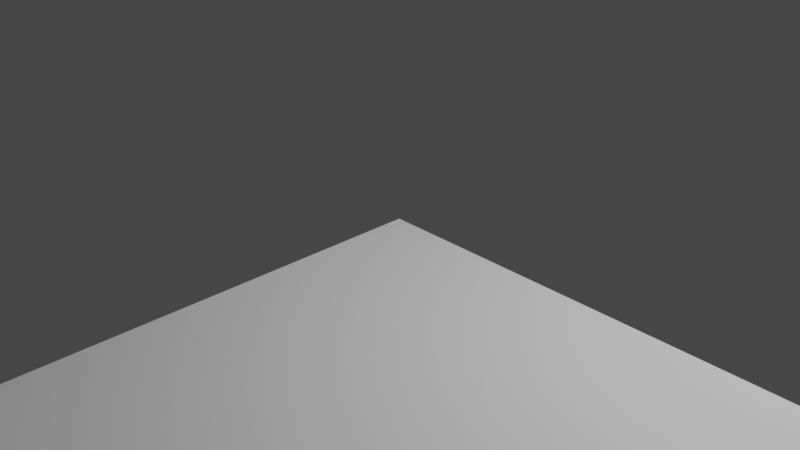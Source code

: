 # Source: all_tiles.blend  (saved by Blender 2.92.15; exported with 4.5.12 LTS)
import bpy
from mathutils import Matrix  # noqa: F401  (used for matrix-valued properties, if any)

bpy.ops.wm.read_factory_settings(use_empty=True)
scene = bpy.context.scene
scene.name = 'Scene'

# ---- collections
col_collection = bpy.data.collections.new('Collection'); scene.collection.children.link(col_collection)

# ---- world
world_world = bpy.data.worlds.new('World'); scene.world = world_world
world_world.use_nodes = True; world_world.node_tree.nodes.clear()
_N = world_world.node_tree.nodes; _L = world_world.node_tree.links
n0 = _N.new('ShaderNodeOutputWorld'); n0.name = 'World Output'; n0.location = (300, 300)
n1 = _N.new('ShaderNodeBackground'); n1.name = 'Background'; n1.location = (10, 300)
n1.inputs[0].default_value = (0.05088, 0.05088, 0.05088, 1.0)
_L.new(n1.outputs[0], n0.inputs[0])
n0.is_active_output = True
world_world.color = (0.05088, 0.05088, 0.05088)
world_world.use_sun_shadow = False
world_world.sun_shadow_jitter_overblur = 0.0

# ---- cameras
cam_camera = bpy.data.cameras.new('Camera')
cam_camera.clip_end = 100.0
cam_camera.ortho_scale = 7.314

# ---- lights
light_light = bpy.data.lights.new('Light', 'POINT')
light_light.transmission_factor = 0.0
light_light.energy = 1000.0
light_light.shadow_soft_size = 0.1
light_light.shadow_maximum_resolution = 0.006
light_light.use_absolute_resolution = True

# ---- meshes
me_plane = bpy.data.meshes.new('Plane')
me_plane.from_pydata([(-32.0, -32.0, 0.0), (32.0, -32.0, 0.0), (-32.0, 32.0, 0.0), (32.0, 32.0, 0.0)], [], [(0, 1, 3, 2)])
_uv = me_plane.uv_layers.new(name='UVMap')
_uv.uv.foreach_set('vector', [0.0, 0.0, 1.0, 0.0, 1.0, 1.0, 0.0, 1.0])
me_plane.use_remesh_fix_poles = True
me_plane.use_remesh_preserve_attributes = False
me_plane.use_mirror_vertex_groups = False
me_plane.update()
me_plane_001 = bpy.data.meshes.new('Plane.001')
me_plane_001.from_pydata([(-32.0, -32.0, 0.0), (32.0, -32.0, 0.0), (-32.0, 32.0, 0.0), (32.0, 32.0, 0.0)], [], [(0, 1, 3, 2)])
_uv = me_plane_001.uv_layers.new(name='UVMap')
_uv.uv.foreach_set('vector', [0.0, 0.0, 1.0, 0.0, 1.0, 1.0, 0.0, 1.0])
me_plane_001.use_remesh_fix_poles = True
me_plane_001.use_remesh_preserve_attributes = False
me_plane_001.use_mirror_vertex_groups = False
me_plane_001.update()
me_plane_002 = bpy.data.meshes.new('Plane.002')
me_plane_002.from_pydata([(-32.0, -32.0, 0.0), (32.0, -32.0, 0.0), (-32.0, 0.0, 0.0), (32.0, 0.0, 0.0), (-10.67, -32.0, 0.0), (10.67, -32.0, 0.0), (10.67, 0.0, 0.0), (-10.67, 0.0, 0.0), (-10.67, 16.0, -64.0), (10.67, 16.0, -64.0), (32.0, 16.0, -64.0), (-32.0, 16.0, -64.0), (10.67, 0.0, 0.0), (-10.67, 0.0, 0.0), (-10.67, 16.0, -64.0), (10.67, 16.0, -64.0), (10.67, 16.0, 0.0), (-10.67, 16.0, 0.0), (-10.67, 32.0, -64.0), (10.67, 32.0, -64.0)], [], [(5, 1, 3, 6), (0, 4, 7, 2), (4, 5, 6, 7), (6, 3, 10, 9), (17, 16, 19, 18), (2, 7, 8, 11), (12, 15, 19, 16), (13, 12, 16, 17), (14, 13, 17, 18)])
_uv = me_plane_002.uv_layers.new(name='UVMap')
_uv.uv.foreach_set('vector', [0.6667, 0.0, 1.0, 0.0, 1.0, 1.0, 0.6667, 1.0, 0.0, 0.0, 0.3333, 0.0, 0.3333, 1.0, 0.0, 1.0, 0.3333, 0.0, 0.6667, 0.0, 0.6667, 1.0, 0.3333, 1.0, 0.6667, 1.0, 1.0, 1.0, 1.0, 1.0, 0.6667, 1.0, 0.3333, 1.0, 0.6667, 1.0, 0.6667, 1.0, 0.3333, 1.0, 0.0, 1.0, 0.3333, 1.0, 0.3333, 1.0, 0.0, 1.0, 0.6667, 1.0, 0.6667, 1.0, 0.6667, 1.0, 0.6667, 1.0, 0.3333, 1.0, 0.6667, 1.0, 0.6667, 1.0, 0.3333, 1.0, 0.3333, 1.0, 0.3333, 1.0, 0.3333, 1.0, 0.3333, 1.0])
me_plane_002.use_remesh_fix_poles = True
me_plane_002.use_remesh_preserve_attributes = False
me_plane_002.use_mirror_vertex_groups = False
me_plane_002.update()
me_plane_003 = bpy.data.meshes.new('Plane.003')
me_plane_003.from_pydata([(-32.0, 32.0, 0.0), (-32.0, -32.0, 0.0), (1.399e-06, 32.0, 0.0), (-1.399e-06, -32.0, 0.0), (-32.0, 10.67, 0.0), (-32.0, -10.67, 0.0), (-4.663e-07, -10.67, 0.0), (4.663e-07, 10.67, 0.0), (16.0, 10.67, -64.0), (16.0, -10.67, -64.0), (16.0, -32.0, -64.0), (16.0, 32.0, -64.0), (-4.663e-07, -10.67, 0.0), (4.663e-07, 10.67, 0.0), (16.0, 10.67, -64.0), (16.0, -10.67, -64.0), (16.0, -10.67, 0.0), (16.0, 10.67, 0.0), (32.0, 10.67, -64.0), (32.0, -10.67, -64.0)], [], [(5, 1, 3, 6), (0, 4, 7, 2), (4, 5, 6, 7), (6, 3, 10, 9), (17, 16, 19, 18), (2, 7, 8, 11), (12, 15, 19, 16), (13, 12, 16, 17), (14, 13, 17, 18)])
_uv = me_plane_003.uv_layers.new(name='UVMap')
_uv.uv.foreach_set('vector', [0.6667, 0.0, 1.0, 0.0, 1.0, 1.0, 0.6667, 1.0, 0.0, 0.0, 0.3333, 0.0, 0.3333, 1.0, 0.0, 1.0, 0.3333, 0.0, 0.6667, 0.0, 0.6667, 1.0, 0.3333, 1.0, 0.6667, 1.0, 1.0, 1.0, 1.0, 1.0, 0.6667, 1.0, 0.3333, 1.0, 0.6667, 1.0, 0.6667, 1.0, 0.3333, 1.0, 0.0, 1.0, 0.3333, 1.0, 0.3333, 1.0, 0.0, 1.0, 0.6667, 1.0, 0.6667, 1.0, 0.6667, 1.0, 0.6667, 1.0, 0.3333, 1.0, 0.6667, 1.0, 0.6667, 1.0, 0.3333, 1.0, 0.3333, 1.0, 0.3333, 1.0, 0.3333, 1.0, 0.3333, 1.0])
me_plane_003.use_remesh_fix_poles = True
me_plane_003.use_remesh_preserve_attributes = False
me_plane_003.use_mirror_vertex_groups = False
me_plane_003.update()
me_plane_004 = bpy.data.meshes.new('Plane.004')
me_plane_004.from_pydata([(32.0, 32.0, 0.0), (-32.0, 32.0, 0.0), (32.0, -1.043e-05, 0.0), (-32.0, 1.043e-05, 0.0), (10.67, 32.0, 0.0), (-10.67, 32.0, 0.0), (-10.67, 3.476e-06, 0.0), (10.67, -3.476e-06, 0.0), (10.67, -16.0, -64.0), (-10.67, -16.0, -64.0), (-32.0, -16.0, -64.0), (32.0, -16.0, -64.0), (-10.67, 3.476e-06, 0.0), (10.67, -3.476e-06, 0.0), (10.67, -16.0, -64.0), (-10.67, -16.0, -64.0), (-10.67, -16.0, 0.0), (10.67, -16.0, 0.0), (10.67, -32.0, -64.0), (-10.67, -32.0, -64.0)], [], [(5, 1, 3, 6), (0, 4, 7, 2), (4, 5, 6, 7), (6, 3, 10, 9), (17, 16, 19, 18), (2, 7, 8, 11), (12, 15, 19, 16), (13, 12, 16, 17), (14, 13, 17, 18)])
_uv = me_plane_004.uv_layers.new(name='UVMap')
_uv.uv.foreach_set('vector', [0.6667, 0.0, 1.0, 0.0, 1.0, 1.0, 0.6667, 1.0, 0.0, 0.0, 0.3333, 0.0, 0.3333, 1.0, 0.0, 1.0, 0.3333, 0.0, 0.6667, 0.0, 0.6667, 1.0, 0.3333, 1.0, 0.6667, 1.0, 1.0, 1.0, 1.0, 1.0, 0.6667, 1.0, 0.3333, 1.0, 0.6667, 1.0, 0.6667, 1.0, 0.3333, 1.0, 0.0, 1.0, 0.3333, 1.0, 0.3333, 1.0, 0.0, 1.0, 0.6667, 1.0, 0.6667, 1.0, 0.6667, 1.0, 0.6667, 1.0, 0.3333, 1.0, 0.6667, 1.0, 0.6667, 1.0, 0.3333, 1.0, 0.3333, 1.0, 0.3333, 1.0, 0.3333, 1.0, 0.3333, 1.0])
me_plane_004.use_remesh_fix_poles = True
me_plane_004.use_remesh_preserve_attributes = False
me_plane_004.use_mirror_vertex_groups = False
me_plane_004.update()
me_plane_005 = bpy.data.meshes.new('Plane.005')
me_plane_005.from_pydata([(32.0, -32.0, 0.0), (32.0, 32.0, 0.0), (-1.564e-05, -32.0, 0.0), (1.564e-05, 32.0, 0.0), (32.0, -10.67, 0.0), (32.0, 10.67, 0.0), (5.213e-06, 10.67, 0.0), (-5.213e-06, -10.67, 0.0), (-16.0, -10.67, -64.0), (-16.0, 10.67, -64.0), (-16.0, 32.0, -64.0), (-16.0, -32.0, -64.0), (5.213e-06, 10.67, 0.0), (-5.213e-06, -10.67, 0.0), (-16.0, -10.67, -64.0), (-16.0, 10.67, -64.0), (-16.0, 10.67, 0.0), (-16.0, -10.67, 0.0), (-32.0, -10.67, -64.0), (-32.0, 10.67, -64.0)], [], [(5, 1, 3, 6), (0, 4, 7, 2), (4, 5, 6, 7), (6, 3, 10, 9), (17, 16, 19, 18), (2, 7, 8, 11), (12, 15, 19, 16), (13, 12, 16, 17), (14, 13, 17, 18)])
_uv = me_plane_005.uv_layers.new(name='UVMap')
_uv.uv.foreach_set('vector', [0.6667, 0.0, 1.0, 0.0, 1.0, 1.0, 0.6667, 1.0, 0.0, 0.0, 0.3333, 0.0, 0.3333, 1.0, 0.0, 1.0, 0.3333, 0.0, 0.6667, 0.0, 0.6667, 1.0, 0.3333, 1.0, 0.6667, 1.0, 1.0, 1.0, 1.0, 1.0, 0.6667, 1.0, 0.3333, 1.0, 0.6667, 1.0, 0.6667, 1.0, 0.3333, 1.0, 0.0, 1.0, 0.3333, 1.0, 0.3333, 1.0, 0.0, 1.0, 0.6667, 1.0, 0.6667, 1.0, 0.6667, 1.0, 0.6667, 1.0, 0.3333, 1.0, 0.6667, 1.0, 0.6667, 1.0, 0.3333, 1.0, 0.3333, 1.0, 0.3333, 1.0, 0.3333, 1.0, 0.3333, 1.0])
me_plane_005.use_remesh_fix_poles = True
me_plane_005.use_remesh_preserve_attributes = False
me_plane_005.use_mirror_vertex_groups = False
me_plane_005.update()
me_plane_009 = bpy.data.meshes.new('Plane.009')
me_plane_009.from_pydata([(-1.564e-05, -32.0, 0.0), (-5.213e-06, -10.67, 0.0), (-16.0, -10.67, -64.0), (-16.0, -32.0, -64.0), (-5.213e-06, -10.67, 0.0), (-16.0, -10.67, -64.0), (-16.0, 10.67, 0.0), (-16.0, -10.67, 0.0), (-32.0, -10.67, -64.0), (-32.0, 10.67, -64.0), (32.0, -2.085e-05, 0.0), (10.67, -6.951e-06, 0.0), (10.67, 16.0, -64.0), (32.0, 16.0, -64.0), (10.67, -6.951e-06, 0.0), (32.0, -32.0, 0.0), (-10.67, 10.67, -64.0), (10.67, 16.0, -64.0), (10.67, 16.0, 0.0), (-10.67, 16.0, 0.0), (-10.67, 32.0, -64.0), (10.67, 32.0, -64.0), (-10.67, 10.67, 0.0)], [], [(7, 6, 9, 8), (0, 1, 2, 3), (9, 6, 22, 16), (19, 14, 18), (5, 4, 7, 8), (11, 10, 13, 12), (19, 18, 21, 20), (14, 17, 21, 18), (7, 4, 6), (16, 22, 19, 20), (14, 19, 22), (22, 4, 14), (4, 22, 6), (14, 4, 0, 15, 10)])
_uv = me_plane_009.uv_layers.new(name='UVMap')
_uv.uv.foreach_set('vector', [0.3333, 1.0, 0.6667, 1.0, 0.6667, 1.0, 0.3333, 1.0, 0.0, 1.0, 0.3333, 1.0, 0.3333, 1.0, 0.0, 1.0, 0.6667, 1.0, 0.6667, 1.0, 0.0, 0.0, 0.0, 0.0, 0.3333, 1.0, 0.6667, 1.0, 0.6667, 1.0, 0.3333, 1.0, 0.3333, 1.0, 0.3333, 1.0, 0.3333, 1.0, 0.6667, 1.0, 1.0, 1.0, 1.0, 1.0, 0.6667, 1.0, 0.3333, 1.0, 0.6667, 1.0, 0.6667, 1.0, 0.3333, 1.0, 0.6667, 1.0, 0.6667, 1.0, 0.6667, 1.0, 0.6667, 1.0, 0.3333, 1.0, 0.3333, 1.0, 0.6667, 1.0, 0.0, 0.0, 0.0, 0.0, 0.3333, 1.0, 0.3333, 1.0, 0.6667, 1.0, 0.3333, 1.0, 0.0, 0.0, 0.0, 0.0, 0.0, 0.0, 0.6667, 1.0, 0.3333, 1.0, 0.0, 0.0, 0.6667, 1.0, 0.6667, 1.0, 0.0, 0.0, 0.0, 0.0, 0.0, 0.0, 0.0, 0.0])
me_plane_009.use_remesh_fix_poles = True
me_plane_009.use_remesh_preserve_attributes = False
me_plane_009.use_mirror_vertex_groups = False
me_plane_009.update()
me_plane_011 = bpy.data.meshes.new('Plane.011')
me_plane_011.from_pydata([(-32.0, 2.085e-05, 0.0), (-10.67, 6.951e-06, 0.0), (-10.67, 16.0, -64.0), (-32.0, 16.0, -64.0), (-10.67, 6.951e-06, 0.0), (-10.67, 16.0, -64.0), (10.67, 16.0, 0.0), (-10.67, 16.0, 0.0), (-10.67, 32.0, -64.0), (10.67, 32.0, -64.0), (-2.607e-05, -32.0, 0.0), (-8.689e-06, -10.67, 0.0), (16.0, -10.67, -64.0), (16.0, -32.0, -64.0), (-8.689e-06, -10.67, 0.0), (-32.0, -32.0, 0.0), (10.67, 10.67, -64.0), (16.0, -10.67, -64.0), (16.0, -10.67, 0.0), (16.0, 10.67, 0.0), (32.0, 10.67, -64.0), (32.0, -10.67, -64.0), (10.67, 10.67, 0.0)], [], [(7, 6, 9, 8), (0, 1, 2, 3), (9, 6, 22, 16), (19, 14, 18), (5, 4, 7, 8), (11, 10, 13, 12), (19, 18, 21, 20), (14, 17, 21, 18), (7, 4, 6), (16, 22, 19, 20), (14, 19, 22), (22, 4, 14), (4, 22, 6), (14, 4, 0, 15, 10)])
_uv = me_plane_011.uv_layers.new(name='UVMap')
_uv.uv.foreach_set('vector', [0.3333, 1.0, 0.6667, 1.0, 0.6667, 1.0, 0.3333, 1.0, 0.0, 1.0, 0.3333, 1.0, 0.3333, 1.0, 0.0, 1.0, 0.6667, 1.0, 0.6667, 1.0, 0.0, 0.0, 0.0, 0.0, 0.3333, 1.0, 0.6667, 1.0, 0.6667, 1.0, 0.3333, 1.0, 0.3333, 1.0, 0.3333, 1.0, 0.3333, 1.0, 0.6667, 1.0, 1.0, 1.0, 1.0, 1.0, 0.6667, 1.0, 0.3333, 1.0, 0.6667, 1.0, 0.6667, 1.0, 0.3333, 1.0, 0.6667, 1.0, 0.6667, 1.0, 0.6667, 1.0, 0.6667, 1.0, 0.3333, 1.0, 0.3333, 1.0, 0.6667, 1.0, 0.0, 0.0, 0.0, 0.0, 0.3333, 1.0, 0.3333, 1.0, 0.6667, 1.0, 0.3333, 1.0, 0.0, 0.0, 0.0, 0.0, 0.0, 0.0, 0.6667, 1.0, 0.3333, 1.0, 0.0, 0.0, 0.6667, 1.0, 0.6667, 1.0, 0.0, 0.0, 0.0, 0.0, 0.0, 0.0, 0.0, 0.0])
me_plane_011.use_remesh_fix_poles = True
me_plane_011.use_remesh_preserve_attributes = False
me_plane_011.use_mirror_vertex_groups = False
me_plane_011.update()
me_plane_012 = bpy.data.meshes.new('Plane.012')
me_plane_012.from_pydata([(2.607e-05, 32.0, 0.0), (8.689e-06, 10.67, 0.0), (16.0, 10.67, -64.0), (16.0, 32.0, -64.0), (8.689e-06, 10.67, 0.0), (16.0, 10.67, -64.0), (16.0, -10.67, 0.0), (16.0, 10.67, 0.0), (32.0, 10.67, -64.0), (32.0, -10.67, -64.0), (-32.0, 3.128e-05, 0.0), (-10.67, 1.043e-05, 0.0), (-10.67, -16.0, -64.0), (-32.0, -16.0, -64.0), (-10.67, 1.043e-05, 0.0), (-32.0, 32.0, 0.0), (10.67, -10.67, -64.0), (-10.67, -16.0, -64.0), (-10.67, -16.0, 0.0), (10.67, -16.0, 0.0), (10.67, -32.0, -64.0), (-10.67, -32.0, -64.0), (10.67, -10.67, 0.0)], [], [(7, 6, 9, 8), (0, 1, 2, 3), (9, 6, 22, 16), (19, 14, 18), (5, 4, 7, 8), (11, 10, 13, 12), (19, 18, 21, 20), (14, 17, 21, 18), (7, 4, 6), (16, 22, 19, 20), (14, 19, 22), (22, 4, 14), (4, 22, 6), (14, 4, 0, 15, 10)])
_uv = me_plane_012.uv_layers.new(name='UVMap')
_uv.uv.foreach_set('vector', [0.3333, 1.0, 0.6667, 1.0, 0.6667, 1.0, 0.3333, 1.0, 0.0, 1.0, 0.3333, 1.0, 0.3333, 1.0, 0.0, 1.0, 0.6667, 1.0, 0.6667, 1.0, 0.0, 0.0, 0.0, 0.0, 0.3333, 1.0, 0.6667, 1.0, 0.6667, 1.0, 0.3333, 1.0, 0.3333, 1.0, 0.3333, 1.0, 0.3333, 1.0, 0.6667, 1.0, 1.0, 1.0, 1.0, 1.0, 0.6667, 1.0, 0.3333, 1.0, 0.6667, 1.0, 0.6667, 1.0, 0.3333, 1.0, 0.6667, 1.0, 0.6667, 1.0, 0.6667, 1.0, 0.6667, 1.0, 0.3333, 1.0, 0.3333, 1.0, 0.6667, 1.0, 0.0, 0.0, 0.0, 0.0, 0.3333, 1.0, 0.3333, 1.0, 0.6667, 1.0, 0.3333, 1.0, 0.0, 0.0, 0.0, 0.0, 0.0, 0.0, 0.6667, 1.0, 0.3333, 1.0, 0.0, 0.0, 0.6667, 1.0, 0.6667, 1.0, 0.0, 0.0, 0.0, 0.0, 0.0, 0.0, 0.0, 0.0])
me_plane_012.use_remesh_fix_poles = True
me_plane_012.use_remesh_preserve_attributes = False
me_plane_012.use_mirror_vertex_groups = False
me_plane_012.update()
me_plane_013 = bpy.data.meshes.new('Plane.013')
me_plane_013.from_pydata([(32.0, -3.128e-05, 0.0), (10.67, -1.043e-05, 0.0), (10.67, -16.0, -64.0), (32.0, -16.0, -64.0), (10.67, -1.043e-05, 0.0), (10.67, -16.0, -64.0), (-10.67, -16.0, 0.0), (10.67, -16.0, 0.0), (10.67, -32.0, -64.0), (-10.67, -32.0, -64.0), (3.649e-05, 32.0, 0.0), (1.216e-05, 10.67, 0.0), (-16.0, 10.67, -64.0), (-16.0, 32.0, -64.0), (1.216e-05, 10.67, 0.0), (32.0, 32.0, 0.0), (-10.67, -10.67, -64.0), (-16.0, 10.67, -64.0), (-16.0, 10.67, 0.0), (-16.0, -10.67, 0.0), (-32.0, -10.67, -64.0), (-32.0, 10.67, -64.0), (-10.67, -10.67, 0.0)], [], [(7, 6, 9, 8), (0, 1, 2, 3), (9, 6, 22, 16), (19, 14, 18), (5, 4, 7, 8), (11, 10, 13, 12), (19, 18, 21, 20), (14, 17, 21, 18), (7, 4, 6), (16, 22, 19, 20), (14, 19, 22), (22, 4, 14), (4, 22, 6), (14, 4, 0, 15, 10)])
_uv = me_plane_013.uv_layers.new(name='UVMap')
_uv.uv.foreach_set('vector', [0.3333, 1.0, 0.6667, 1.0, 0.6667, 1.0, 0.3333, 1.0, 0.0, 1.0, 0.3333, 1.0, 0.3333, 1.0, 0.0, 1.0, 0.6667, 1.0, 0.6667, 1.0, 0.0, 0.0, 0.0, 0.0, 0.3333, 1.0, 0.6667, 1.0, 0.6667, 1.0, 0.3333, 1.0, 0.3333, 1.0, 0.3333, 1.0, 0.3333, 1.0, 0.6667, 1.0, 1.0, 1.0, 1.0, 1.0, 0.6667, 1.0, 0.3333, 1.0, 0.6667, 1.0, 0.6667, 1.0, 0.3333, 1.0, 0.6667, 1.0, 0.6667, 1.0, 0.6667, 1.0, 0.6667, 1.0, 0.3333, 1.0, 0.3333, 1.0, 0.6667, 1.0, 0.0, 0.0, 0.0, 0.0, 0.3333, 1.0, 0.3333, 1.0, 0.6667, 1.0, 0.3333, 1.0, 0.0, 0.0, 0.0, 0.0, 0.0, 0.0, 0.6667, 1.0, 0.3333, 1.0, 0.0, 0.0, 0.6667, 1.0, 0.6667, 1.0, 0.0, 0.0, 0.0, 0.0, 0.0, 0.0, 0.0, 0.0])
me_plane_013.use_remesh_fix_poles = True
me_plane_013.use_remesh_preserve_attributes = False
me_plane_013.use_mirror_vertex_groups = False
me_plane_013.update()
me_cube_002 = bpy.data.meshes.new('Cube.002')
me_cube_002.from_pydata([(-32.0, -16.0, -32.0), (-32.0, 0.0, 32.0), (-32.0, 32.0, 32.0), (16.0, 32.0, -32.0), (0.0, 32.0, 32.0), (-16.01, -31.99, -32.0), (-0.01416, -31.99, 32.0), (32.0, 2.906e-07, 32.0), (32.0, 16.0, -32.0), (32.01, -32.01, 32.0)], [], [(1, 0, 5, 6), (3, 4, 7, 8), (1, 6, 9, 7, 4, 2)])
_uv = me_cube_002.uv_layers.new(name='UVMap')
_uv.uv.foreach_set('vector', [0.625, 0.0, 0.375, 0.0, 0.375, 0.0, 0.625, 0.0, 0.375, 0.5, 0.625, 0.5, 0.625, 0.5, 0.375, 0.5, 0.875, 0.75, 0.875, 0.75, 0.625, 0.75, 0.625, 0.5, 0.625, 0.5, 0.875, 0.5])
me_cube_002.use_remesh_fix_poles = True
me_cube_002.use_remesh_preserve_attributes = False
me_cube_002.use_mirror_vertex_groups = False
me_cube_002.update()
me_cube_004 = bpy.data.meshes.new('Cube.004')
me_cube_004.from_pydata([(16.0, -32.0, -32.0), (-2.416e-06, -32.0, 32.0), (-32.0, -32.0, 32.0), (-32.0, 16.0, -32.0), (-32.0, 2.416e-06, 32.0), (31.99, -16.01, -32.0), (31.99, -0.01416, 32.0), (2.125e-06, 32.0, 32.0), (-16.0, 32.0, -32.0), (32.01, 32.01, 32.0)], [], [(1, 0, 5, 6), (3, 4, 7, 8), (1, 6, 9, 7, 4, 2)])
_uv = me_cube_004.uv_layers.new(name='UVMap')
_uv.uv.foreach_set('vector', [0.625, 0.0, 0.375, 0.0, 0.375, 0.0, 0.625, 0.0, 0.375, 0.5, 0.625, 0.5, 0.625, 0.5, 0.375, 0.5, 0.875, 0.75, 0.875, 0.75, 0.625, 0.75, 0.625, 0.5, 0.625, 0.5, 0.875, 0.5])
me_cube_004.use_remesh_fix_poles = True
me_cube_004.use_remesh_preserve_attributes = False
me_cube_004.use_mirror_vertex_groups = False
me_cube_004.update()
me_cube_005 = bpy.data.meshes.new('Cube.005')
me_cube_005.from_pydata([(-32.0, 0.0, 32.0), (-32.0, 32.0, 32.0), (0.0, 0.0, 32.0), (16.0, -16.0, -32.0), (0.0, 32.0, 32.0), (32.0, 32.0, 32.0), (32.0, -16.0, -32.0), (32.0, 0.0, 32.0), (-32.0, -32.0, 32.0), (0.0, -32.0, 32.0), (16.0, -32.0, -32.0)], [], [(2, 0, 8, 9), (4, 1, 0, 2), (4, 2, 7, 5), (3, 2, 9, 10), (6, 7, 2, 3)])
_uv = me_cube_005.uv_layers.new(name='UVMap')
_uv.uv.foreach_set('vector', [0.625, 0.75, 0.875, 0.75, 0.875, 0.75, 0.625, 0.75, 0.625, 0.5, 0.875, 0.5, 0.875, 0.75, 0.625, 0.75, 0.625, 0.5, 0.625, 0.75, 0.625, 0.75, 0.625, 0.5, 0.0, 0.0, 0.625, 0.75, 0.625, 0.75, 0.375, 0.75, 0.375, 0.75, 0.625, 0.75, 0.625, 0.75, 0.0, 0.0])
me_cube_005.use_remesh_fix_poles = True
me_cube_005.use_remesh_preserve_attributes = False
me_cube_005.use_mirror_vertex_groups = False
me_cube_005.update()
me_cube_006 = bpy.data.meshes.new('Cube.006')
me_cube_006.from_pydata([(-2.416e-06, 32.0, 32.0), (32.0, 32.0, 32.0), (0.0, 0.0, 32.0), (-16.0, -16.0, -32.0), (32.0, 2.416e-06, 32.0), (32.0, -32.0, 32.0), (-16.0, -32.0, -32.0), (2.416e-06, -32.0, 32.0), (-32.0, 32.0, 32.0), (-32.0, -2.416e-06, 32.0), (-32.0, -16.0, -32.0)], [], [(2, 0, 8, 9), (4, 1, 0, 2), (4, 2, 7, 5), (3, 2, 9, 10), (6, 7, 2, 3)])
_uv = me_cube_006.uv_layers.new(name='UVMap')
_uv.uv.foreach_set('vector', [0.625, 0.75, 0.875, 0.75, 0.875, 0.75, 0.625, 0.75, 0.625, 0.5, 0.875, 0.5, 0.875, 0.75, 0.625, 0.75, 0.625, 0.5, 0.625, 0.75, 0.625, 0.75, 0.625, 0.5, 0.0, 0.0, 0.625, 0.75, 0.625, 0.75, 0.375, 0.75, 0.375, 0.75, 0.625, 0.75, 0.625, 0.75, 0.0, 0.0])
me_cube_006.use_remesh_fix_poles = True
me_cube_006.use_remesh_preserve_attributes = False
me_cube_006.use_mirror_vertex_groups = False
me_cube_006.update()
me_cube_007 = bpy.data.meshes.new('Cube.007')
me_cube_007.from_pydata([(32.0, 4.832e-06, 32.0), (32.0, -32.0, 32.0), (0.0, 0.0, 32.0), (-16.0, 16.0, -32.0), (4.832e-06, -32.0, 32.0), (-32.0, -32.0, 32.0), (-32.0, 16.0, -32.0), (-32.0, -4.832e-06, 32.0), (32.0, 32.0, 32.0), (-4.832e-06, 32.0, 32.0), (-16.0, 32.0, -32.0)], [], [(2, 0, 8, 9), (4, 1, 0, 2), (4, 2, 7, 5), (3, 2, 9, 10), (6, 7, 2, 3)])
_uv = me_cube_007.uv_layers.new(name='UVMap')
_uv.uv.foreach_set('vector', [0.625, 0.75, 0.875, 0.75, 0.875, 0.75, 0.625, 0.75, 0.625, 0.5, 0.875, 0.5, 0.875, 0.75, 0.625, 0.75, 0.625, 0.5, 0.625, 0.75, 0.625, 0.75, 0.625, 0.5, 0.0, 0.0, 0.625, 0.75, 0.625, 0.75, 0.375, 0.75, 0.375, 0.75, 0.625, 0.75, 0.625, 0.75, 0.0, 0.0])
me_cube_007.use_remesh_fix_poles = True
me_cube_007.use_remesh_preserve_attributes = False
me_cube_007.use_mirror_vertex_groups = False
me_cube_007.update()
me_cube_009 = bpy.data.meshes.new('Cube.009')
me_cube_009.from_pydata([(-3.816e-07, -32.0, 32.0), (-32.0, -32.0, 32.0), (0.0, 0.0, 32.0), (16.0, 16.0, -32.0), (-32.0, 3.816e-07, 32.0), (-32.0, 32.0, 32.0), (16.0, 32.0, -32.0), (3.816e-07, 32.0, 32.0), (32.0, -32.0, 32.0), (32.0, -3.816e-07, 32.0), (32.0, 16.0, -32.0)], [], [(2, 0, 8, 9), (4, 1, 0, 2), (4, 2, 7, 5), (3, 2, 9, 10), (6, 7, 2, 3)])
_uv = me_cube_009.uv_layers.new(name='UVMap')
_uv.uv.foreach_set('vector', [0.625, 0.75, 0.875, 0.75, 0.875, 0.75, 0.625, 0.75, 0.625, 0.5, 0.875, 0.5, 0.875, 0.75, 0.625, 0.75, 0.625, 0.5, 0.625, 0.75, 0.625, 0.75, 0.625, 0.5, 0.0, 0.0, 0.625, 0.75, 0.625, 0.75, 0.375, 0.75, 0.375, 0.75, 0.625, 0.75, 0.625, 0.75, 0.0, 0.0])
me_cube_009.use_remesh_fix_poles = True
me_cube_009.use_remesh_preserve_attributes = False
me_cube_009.use_mirror_vertex_groups = False
me_cube_009.update()

# ---- objects
ob_light = bpy.data.objects.new('Light', light_light)
ob_camera = bpy.data.objects.new('Camera', cam_camera)
ob_0 = bpy.data.objects.new('0', me_plane)
ob_1 = bpy.data.objects.new('1', me_plane_001)
ob_2 = bpy.data.objects.new('2', me_plane_002)
ob_3 = bpy.data.objects.new('3', me_plane_003)
ob_4 = bpy.data.objects.new('4', me_plane_004)
ob_5 = bpy.data.objects.new('5', me_plane_005)
ob_6 = bpy.data.objects.new('6', me_plane_009)
ob_7 = bpy.data.objects.new('7', me_plane_011)
ob_8 = bpy.data.objects.new('8', me_plane_012)
ob_9 = bpy.data.objects.new('9', me_plane_013)
ob_10 = bpy.data.objects.new('10', me_cube_002)
ob_11 = bpy.data.objects.new('11', me_cube_004)
ob_12 = bpy.data.objects.new('12', me_cube_005)
ob_13 = bpy.data.objects.new('13', me_cube_006)
ob_14 = bpy.data.objects.new('14', me_cube_007)
ob_15 = bpy.data.objects.new('15', me_cube_009)

# ---- transforms, parenting, visibility, modifiers, constraints
ob_light.location = (4.076, 1.005, 5.904)
ob_light.rotation_euler = (0.6503, 0.05522, 1.866)
ob_light.lock_rotations_4d = False
ob_light.empty_display_type = 'ARROWS'
ob_light.color = (0.0, 0.0, 0.0, 0.0)
ob_light.lineart.crease_threshold = 0.0
ob_camera.location = (7.359, -6.926, 4.958)
ob_camera.rotation_euler = (1.109, 0.0, 0.8149)
ob_camera.lock_rotations_4d = False
ob_camera.empty_display_type = 'ARROWS'
ob_camera.color = (0.0, 0.0, 0.0, 0.0)
ob_camera.display_type = 'WIRE'
ob_camera.lineart.crease_threshold = 0.0
ob_0.location = (32.0, -32.0, 0.0)
ob_0.lineart.crease_threshold = 0.0
ob_1.location = (96.0, -32.0, 64.0)
ob_1.lineart.crease_threshold = 0.0
ob_2.location = (160.0, -32.0, 64.0)
ob_2.lineart.crease_threshold = 0.0
ob_3.location = (224.0, -32.0, 64.0)
ob_3.lineart.crease_threshold = 0.0
ob_4.location = (288.0, -32.0, 64.0)
ob_4.lineart.crease_threshold = 0.0
ob_5.location = (352.0, -32.0, 64.0)
ob_5.lineart.crease_threshold = 0.0
ob_6.location = (416.0, -32.0, 64.0)
ob_6.lineart.crease_threshold = 0.0
ob_7.location = (480.0, -32.0, 64.0)
ob_7.lineart.crease_threshold = 0.0
ob_8.location = (32.0, -96.0, 64.0)
ob_8.lineart.crease_threshold = 0.0
ob_9.location = (96.0, -96.0, 64.0)
ob_9.lineart.crease_threshold = 0.0
ob_10.location = (160.0, -96.0, 32.0)
ob_10.lineart.crease_threshold = 0.0
ob_11.location = (224.0, -96.0, 32.0)
ob_11.lineart.crease_threshold = 0.0
ob_12.location = (288.0, -96.0, 32.0)
ob_12.lineart.crease_threshold = 0.0
ob_13.location = (352.0, -96.0, 32.0)
ob_13.lineart.crease_threshold = 0.0
ob_14.location = (416.0, -96.0, 32.0)
ob_14.lineart.crease_threshold = 0.0
ob_15.location = (480.0, -96.0, 32.0)
ob_15.lineart.crease_threshold = 0.0

# ---- collection membership
col_collection.objects.link(ob_light)
col_collection.objects.link(ob_camera)
col_collection.objects.link(ob_0)
col_collection.objects.link(ob_1)
col_collection.objects.link(ob_2)
col_collection.objects.link(ob_3)
col_collection.objects.link(ob_4)
col_collection.objects.link(ob_5)
col_collection.objects.link(ob_6)
col_collection.objects.link(ob_7)
col_collection.objects.link(ob_8)
col_collection.objects.link(ob_9)
col_collection.objects.link(ob_10)
col_collection.objects.link(ob_11)
col_collection.objects.link(ob_12)
col_collection.objects.link(ob_13)
col_collection.objects.link(ob_14)
col_collection.objects.link(ob_15)

# ---- scene / render settings (as saved in the file)
scene.camera = ob_camera
scene.frame_start = 1; scene.frame_end = 250; scene.frame_set(1)
scene.render.engine = 'BLENDER_EEVEE_NEXT'
scene.cycles.use_denoising = False
scene.cycles.samples = 128
scene.cycles.sampling_pattern = 'TABULATED_SOBOL'
scene.cycles.use_adaptive_sampling = False
scene.cycles.use_light_tree = False
scene.view_settings.view_transform = 'Filmic'
bpy.context.view_layer.update()
